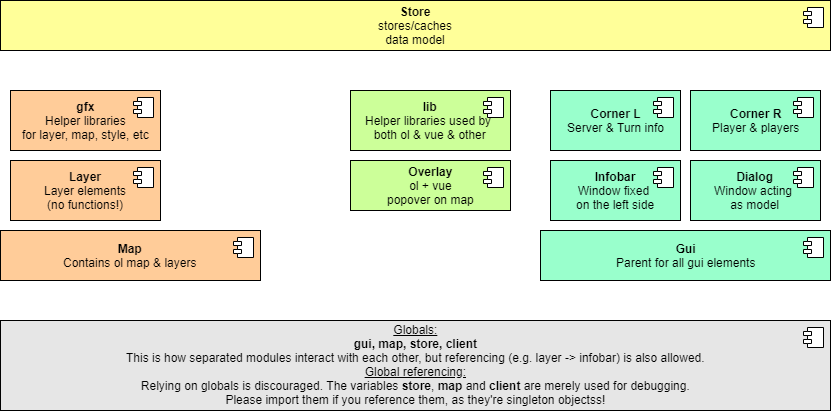

The diagram above was exported from draw.io. Its source (the exported page's mxGraphModel, read from the mxfile embedded in the PNG):
<mxGraphModel dx="1250" dy="550" grid="1" gridSize="10" guides="1" tooltips="1" connect="1" arrows="1" fold="1" page="1" pageScale="1" pageWidth="850" pageHeight="1100" math="0" shadow="0">
  <root>
    <mxCell id="0" />
    <mxCell id="1" parent="0" />
    <mxCell id="aoe5r8KnhkqPf0BFZpKI-3" value="&lt;b&gt;Map&lt;/b&gt;&lt;br&gt;Contains ol map &amp;amp; layers&lt;br&gt;" style="html=1;fillColor=#FFCC99;" vertex="1" parent="1">
      <mxGeometry x="10" y="270" width="260" height="50" as="geometry" />
    </mxCell>
    <mxCell id="aoe5r8KnhkqPf0BFZpKI-4" value="" style="shape=component;jettyWidth=8;jettyHeight=4;" vertex="1" parent="aoe5r8KnhkqPf0BFZpKI-3">
      <mxGeometry x="1" width="20" height="20" relative="1" as="geometry">
        <mxPoint x="-27" y="7" as="offset" />
      </mxGeometry>
    </mxCell>
    <mxCell id="aoe5r8KnhkqPf0BFZpKI-5" value="&lt;b&gt;Gui&lt;/b&gt;&lt;br&gt;Parent for all gui elements&lt;br&gt;" style="html=1;fillColor=#99FFCC;" vertex="1" parent="1">
      <mxGeometry x="550" y="270" width="290" height="50" as="geometry" />
    </mxCell>
    <mxCell id="aoe5r8KnhkqPf0BFZpKI-6" value="" style="shape=component;jettyWidth=8;jettyHeight=4;" vertex="1" parent="aoe5r8KnhkqPf0BFZpKI-5">
      <mxGeometry x="1" width="20" height="20" relative="1" as="geometry">
        <mxPoint x="-27" y="7" as="offset" />
      </mxGeometry>
    </mxCell>
    <mxCell id="aoe5r8KnhkqPf0BFZpKI-7" value="&lt;b&gt;Infobar&lt;/b&gt;&lt;br&gt;Window fixed &lt;br&gt;on the left side&lt;br&gt;" style="html=1;fillColor=#99FFCC;" vertex="1" parent="1">
      <mxGeometry x="560" y="200" width="130" height="60" as="geometry" />
    </mxCell>
    <mxCell id="aoe5r8KnhkqPf0BFZpKI-8" value="" style="shape=component;jettyWidth=8;jettyHeight=4;" vertex="1" parent="aoe5r8KnhkqPf0BFZpKI-7">
      <mxGeometry x="1" width="20" height="20" relative="1" as="geometry">
        <mxPoint x="-27" y="7" as="offset" />
      </mxGeometry>
    </mxCell>
    <mxCell id="aoe5r8KnhkqPf0BFZpKI-9" value="&lt;b&gt;Dialog&lt;/b&gt;&lt;br&gt;Window acting&amp;nbsp;&lt;br&gt;as model&lt;br&gt;" style="html=1;fillColor=#99FFCC;" vertex="1" parent="1">
      <mxGeometry x="700" y="200" width="130" height="60" as="geometry" />
    </mxCell>
    <mxCell id="aoe5r8KnhkqPf0BFZpKI-10" value="" style="shape=component;jettyWidth=8;jettyHeight=4;" vertex="1" parent="aoe5r8KnhkqPf0BFZpKI-9">
      <mxGeometry x="1" width="20" height="20" relative="1" as="geometry">
        <mxPoint x="-27" y="7" as="offset" />
      </mxGeometry>
    </mxCell>
    <mxCell id="aoe5r8KnhkqPf0BFZpKI-11" value="&lt;b&gt;Corner L&lt;/b&gt;&lt;br&gt;Server &amp;amp; Turn info&lt;br&gt;" style="html=1;fillColor=#99FFCC;" vertex="1" parent="1">
      <mxGeometry x="560" y="130" width="130" height="60" as="geometry" />
    </mxCell>
    <mxCell id="aoe5r8KnhkqPf0BFZpKI-12" value="" style="shape=component;jettyWidth=8;jettyHeight=4;" vertex="1" parent="aoe5r8KnhkqPf0BFZpKI-11">
      <mxGeometry x="1" width="20" height="20" relative="1" as="geometry">
        <mxPoint x="-27" y="7" as="offset" />
      </mxGeometry>
    </mxCell>
    <mxCell id="aoe5r8KnhkqPf0BFZpKI-13" value="&lt;b&gt;Corner R&lt;/b&gt;&lt;br&gt;Player &amp;amp; players&lt;br&gt;" style="html=1;fillColor=#99FFCC;" vertex="1" parent="1">
      <mxGeometry x="700" y="130" width="130" height="60" as="geometry" />
    </mxCell>
    <mxCell id="aoe5r8KnhkqPf0BFZpKI-14" value="" style="shape=component;jettyWidth=8;jettyHeight=4;" vertex="1" parent="aoe5r8KnhkqPf0BFZpKI-13">
      <mxGeometry x="1" width="20" height="20" relative="1" as="geometry">
        <mxPoint x="-27" y="7" as="offset" />
      </mxGeometry>
    </mxCell>
    <mxCell id="aoe5r8KnhkqPf0BFZpKI-18" value="&lt;b&gt;Overlay&lt;/b&gt;&lt;br&gt;ol + vue&lt;br&gt;popover on map&lt;br&gt;" style="html=1;fillColor=#CCFF99;" vertex="1" parent="1">
      <mxGeometry x="360" y="200" width="160" height="50" as="geometry" />
    </mxCell>
    <mxCell id="aoe5r8KnhkqPf0BFZpKI-19" value="" style="shape=component;jettyWidth=8;jettyHeight=4;" vertex="1" parent="aoe5r8KnhkqPf0BFZpKI-18">
      <mxGeometry x="1" width="20" height="20" relative="1" as="geometry">
        <mxPoint x="-27" y="7" as="offset" />
      </mxGeometry>
    </mxCell>
    <mxCell id="aoe5r8KnhkqPf0BFZpKI-20" value="&lt;b&gt;Layer&lt;/b&gt;&lt;br&gt;Layer elements&lt;br&gt;(no functions!)&lt;br&gt;" style="html=1;fillColor=#FFCC99;" vertex="1" parent="1">
      <mxGeometry x="20" y="200" width="150" height="60" as="geometry" />
    </mxCell>
    <mxCell id="aoe5r8KnhkqPf0BFZpKI-21" value="" style="shape=component;jettyWidth=8;jettyHeight=4;" vertex="1" parent="aoe5r8KnhkqPf0BFZpKI-20">
      <mxGeometry x="1" width="20" height="20" relative="1" as="geometry">
        <mxPoint x="-27" y="7" as="offset" />
      </mxGeometry>
    </mxCell>
    <mxCell id="aoe5r8KnhkqPf0BFZpKI-22" value="&lt;b&gt;gfx&lt;/b&gt;&lt;br&gt;Helper libraries&lt;br&gt;for layer, map, style, etc&lt;br&gt;" style="html=1;fillColor=#FFCC99;" vertex="1" parent="1">
      <mxGeometry x="20" y="130" width="150" height="60" as="geometry" />
    </mxCell>
    <mxCell id="aoe5r8KnhkqPf0BFZpKI-23" value="" style="shape=component;jettyWidth=8;jettyHeight=4;" vertex="1" parent="aoe5r8KnhkqPf0BFZpKI-22">
      <mxGeometry x="1" width="20" height="20" relative="1" as="geometry">
        <mxPoint x="-27" y="7" as="offset" />
      </mxGeometry>
    </mxCell>
    <mxCell id="aoe5r8KnhkqPf0BFZpKI-25" value="&lt;b&gt;lib&lt;/b&gt;&lt;br&gt;Helper libraries used by &lt;br&gt;both ol &amp;amp; vue &amp;amp; other&lt;br&gt;" style="html=1;fillColor=#CCFF99;" vertex="1" parent="1">
      <mxGeometry x="360" y="130" width="160" height="60" as="geometry" />
    </mxCell>
    <mxCell id="aoe5r8KnhkqPf0BFZpKI-26" value="" style="shape=component;jettyWidth=8;jettyHeight=4;" vertex="1" parent="aoe5r8KnhkqPf0BFZpKI-25">
      <mxGeometry x="1" width="20" height="20" relative="1" as="geometry">
        <mxPoint x="-27" y="7" as="offset" />
      </mxGeometry>
    </mxCell>
    <mxCell id="aoe5r8KnhkqPf0BFZpKI-27" value="&lt;u&gt;Globals:&lt;/u&gt;&lt;br&gt;&lt;b&gt;gui, map, store, client&lt;/b&gt;&lt;br&gt;This is how separated modules interact with each other, but referencing (e.g. layer -&amp;gt; infobar) is also allowed.&lt;br&gt;&lt;u&gt;Global referencing:&lt;/u&gt;&lt;br&gt;Relying on globals is discouraged. The variables&amp;nbsp;&lt;b&gt;store&lt;/b&gt;, &lt;b&gt;map&lt;/b&gt;&amp;nbsp;and &lt;b&gt;client&lt;/b&gt;&amp;nbsp;are merely used for debugging.&lt;br&gt;Please import them if you reference them, as they're singleton objectss!&lt;br&gt;" style="html=1;fillColor=#E6E6E6;" vertex="1" parent="1">
      <mxGeometry x="10" y="360" width="830" height="90" as="geometry" />
    </mxCell>
    <mxCell id="aoe5r8KnhkqPf0BFZpKI-28" value="" style="shape=component;jettyWidth=8;jettyHeight=4;" vertex="1" parent="aoe5r8KnhkqPf0BFZpKI-27">
      <mxGeometry x="1" width="20" height="20" relative="1" as="geometry">
        <mxPoint x="-27" y="7" as="offset" />
      </mxGeometry>
    </mxCell>
    <mxCell id="aoe5r8KnhkqPf0BFZpKI-29" value="&lt;b&gt;Store&lt;/b&gt;&lt;br&gt;stores/caches&lt;br&gt;data model&lt;br&gt;" style="html=1;fillColor=#FFFF99;" vertex="1" parent="1">
      <mxGeometry x="10" y="40" width="830" height="50" as="geometry" />
    </mxCell>
    <mxCell id="aoe5r8KnhkqPf0BFZpKI-30" value="" style="shape=component;jettyWidth=8;jettyHeight=4;" vertex="1" parent="aoe5r8KnhkqPf0BFZpKI-29">
      <mxGeometry x="1" width="20" height="20" relative="1" as="geometry">
        <mxPoint x="-27" y="7" as="offset" />
      </mxGeometry>
    </mxCell>
  </root>
</mxGraphModel>